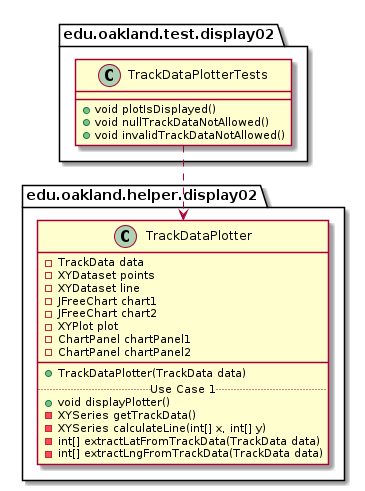

The diagram above was rendered by PlantUML. Its source (embedded in the PNG):
@startuml TrackDataPlotterTests_DirectDependencies


package edu.oakland.test.display02 {
    class TrackDataPlotterTests {
        + void plotIsDisplayed()
        + void nullTrackDataNotAllowed()
        + void invalidTrackDataNotAllowed()
    }
}



package edu.oakland.helper.display02 {
    class TrackDataPlotter {
        - TrackData data
        - XYDataset points
        - XYDataset line
        - JFreeChart chart1
        - JFreeChart chart2
        - XYPlot plot
        - ChartPanel chartPanel1
        - ChartPanel chartPanel2
        __
        + TrackDataPlotter(TrackData data)
        .. Use Case 1 ..
        + void displayPlotter()
        - XYSeries getTrackData()
        - XYSeries calculateLine(int[] x, int[] y)
        - int[] extractLatFromTrackData(TrackData data)
        - int[] extractLngFromTrackData(TrackData data)
    }
}

TrackDataPlotterTests ..> TrackDataPlotter



@enduml